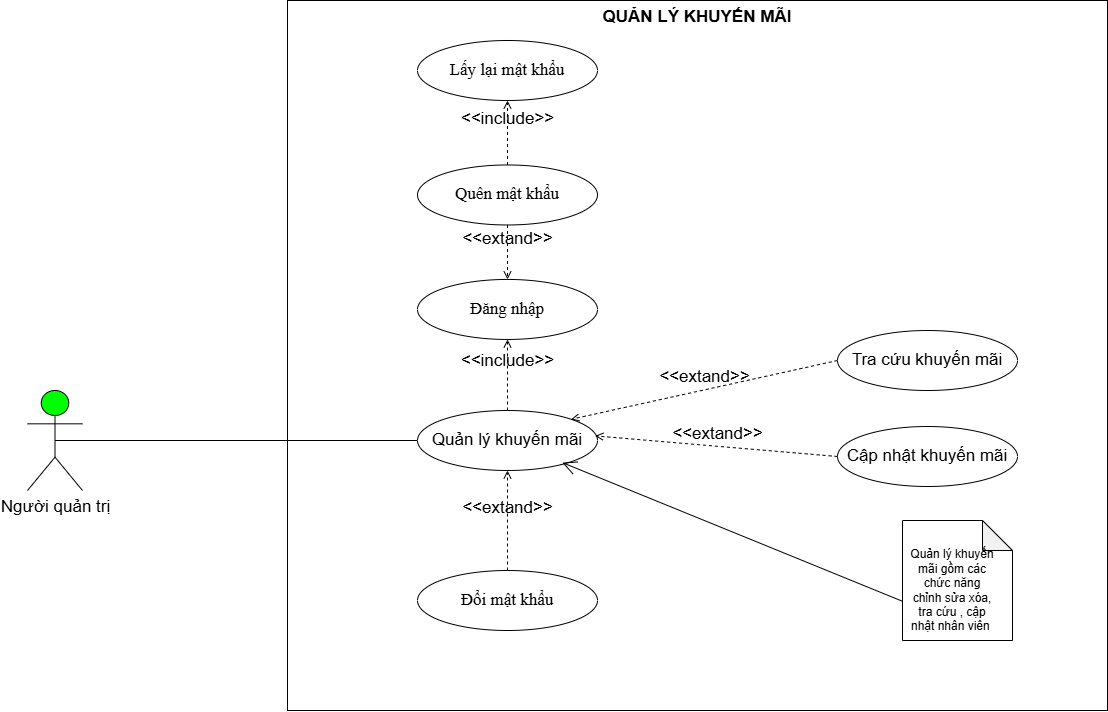

The diagram above was exported from draw.io. Its source (the exported page's mxGraphModel, read from the mxfile embedded in the PNG):
<mxGraphModel dx="1530" dy="-1058" grid="1" gridSize="10" guides="1" tooltips="1" connect="1" arrows="1" fold="1" page="1" pageScale="1" pageWidth="827" pageHeight="1169" math="0" shadow="0">
  <root>
    <mxCell id="0" />
    <mxCell id="1" parent="0" />
    <mxCell id="NqYg2Fk48nRHr9zphMgM-672" parent="1" style="shape=rect;html=1;verticalAlign=top;fontStyle=1;whiteSpace=wrap;align=center;fillColor=light-dark(#FFFFFF,#FFF2E8);movable=0;resizable=0;rotatable=0;deletable=0;editable=0;locked=1;connectable=0;fontSize=17;" value="&lt;span&gt;QUẢN LÝ KHUYẾN MÃI&lt;/span&gt;" vertex="1">
      <mxGeometry height="710" width="820" x="1850" y="2390" as="geometry" />
    </mxCell>
    <mxCell id="NqYg2Fk48nRHr9zphMgM-673" edge="1" parent="1" source="NqYg2Fk48nRHr9zphMgM-674" style="rounded=0;orthogonalLoop=1;jettySize=auto;html=1;entryX=0;entryY=0.5;entryDx=0;entryDy=0;endArrow=none;endFill=0;exitX=0.5;exitY=0.5;exitDx=0;exitDy=0;exitPerimeter=0;fontSize=17;" target="NqYg2Fk48nRHr9zphMgM-675">
      <mxGeometry relative="1" as="geometry">
        <mxPoint x="1480" y="2830" as="sourcePoint" />
        <mxPoint x="1852.5" y="2828.46" as="targetPoint" />
      </mxGeometry>
    </mxCell>
    <mxCell id="NqYg2Fk48nRHr9zphMgM-674" parent="1" style="shape=umlActor;verticalLabelPosition=bottom;verticalAlign=top;outlineConnect=0;fillColor=#00FF00;html=1;fontSize=17;" value="&lt;span&gt;Người quản trị&lt;/span&gt;" vertex="1">
      <mxGeometry height="100" width="55" x="1590" y="2780" as="geometry" />
    </mxCell>
    <mxCell id="NqYg2Fk48nRHr9zphMgM-675" parent="1" style="ellipse;whiteSpace=wrap;html=1;aspect=fixed;fontSize=17;" value="&lt;font&gt;Quản lý khuyến mãi&lt;/font&gt;" vertex="1">
      <mxGeometry height="60" width="180" x="1980" y="2800" as="geometry" />
    </mxCell>
    <mxCell id="NqYg2Fk48nRHr9zphMgM-676" parent="1" style="ellipse;whiteSpace=wrap;html=1;aspect=fixed;fontSize=17;" value="&lt;font&gt;Tra cứu khuyến mãi&lt;/font&gt;" vertex="1">
      <mxGeometry height="60" width="180" x="2400" y="2720" as="geometry" />
    </mxCell>
    <mxCell id="NqYg2Fk48nRHr9zphMgM-677" parent="1" style="ellipse;whiteSpace=wrap;html=1;aspect=fixed;fontSize=17;" value="&lt;font&gt;Cập nhật khuyến mãi&lt;/font&gt;" vertex="1">
      <mxGeometry height="60" width="180" x="2400" y="2816" as="geometry" />
    </mxCell>
    <mxCell id="NqYg2Fk48nRHr9zphMgM-678" parent="1" style="ellipse;whiteSpace=wrap;html=1;aspect=fixed;fontSize=17;" value="&lt;font face=&quot;Times New Roman&quot;&gt;Đổi mật khẩu&lt;/font&gt;" vertex="1">
      <mxGeometry height="60" width="180" x="1980" y="2960" as="geometry" />
    </mxCell>
    <mxCell id="NqYg2Fk48nRHr9zphMgM-679" edge="1" parent="1" source="NqYg2Fk48nRHr9zphMgM-677" style="html=1;verticalAlign=bottom;labelBackgroundColor=none;endArrow=open;endFill=0;dashed=1;rounded=0;entryX=0.987;entryY=0.423;entryDx=0;entryDy=0;entryPerimeter=0;exitX=0;exitY=0.5;exitDx=0;exitDy=0;fontSize=17;" target="NqYg2Fk48nRHr9zphMgM-675" value="&amp;lt;&amp;lt;extand&amp;gt;&amp;gt;">
      <mxGeometry relative="1" width="160" as="geometry">
        <mxPoint x="2340" y="2780" as="sourcePoint" />
        <mxPoint x="2470" y="2780" as="targetPoint" />
      </mxGeometry>
    </mxCell>
    <mxCell id="NqYg2Fk48nRHr9zphMgM-680" edge="1" parent="1" source="NqYg2Fk48nRHr9zphMgM-676" style="html=1;verticalAlign=bottom;labelBackgroundColor=none;endArrow=open;endFill=0;dashed=1;rounded=0;exitX=0;exitY=0.5;exitDx=0;exitDy=0;entryX=1;entryY=0;entryDx=0;entryDy=0;fontSize=17;" target="NqYg2Fk48nRHr9zphMgM-675" value="&amp;lt;&amp;lt;extand&amp;gt;&amp;gt;">
      <mxGeometry relative="1" width="160" as="geometry">
        <mxPoint x="2310" y="2780" as="sourcePoint" />
        <mxPoint x="2470" y="2780" as="targetPoint" />
      </mxGeometry>
    </mxCell>
    <mxCell id="NqYg2Fk48nRHr9zphMgM-681" edge="1" parent="1" source="NqYg2Fk48nRHr9zphMgM-678" style="html=1;verticalAlign=bottom;labelBackgroundColor=none;endArrow=open;endFill=0;dashed=1;rounded=0;exitX=0.5;exitY=0;exitDx=0;exitDy=0;entryX=0.5;entryY=1;entryDx=0;entryDy=0;fontSize=17;" target="NqYg2Fk48nRHr9zphMgM-675" value="&amp;lt;&amp;lt;extand&amp;gt;&amp;gt;">
      <mxGeometry relative="1" width="160" as="geometry">
        <mxPoint x="2310" y="2970" as="sourcePoint" />
        <mxPoint x="2470" y="2970" as="targetPoint" />
      </mxGeometry>
    </mxCell>
    <mxCell id="NqYg2Fk48nRHr9zphMgM-682" edge="1" parent="1" style="html=1;verticalAlign=bottom;labelBackgroundColor=none;endArrow=open;endFill=0;dashed=1;rounded=0;exitX=0.5;exitY=0;exitDx=0;exitDy=0;entryX=0.5;entryY=1;entryDx=0;entryDy=0;fontSize=17;" target="NqYg2Fk48nRHr9zphMgM-683" value="&amp;lt;&amp;lt;include&amp;gt;&amp;gt;">
      <mxGeometry relative="1" width="160" as="geometry">
        <mxPoint x="2070" y="2800" as="sourcePoint" />
        <mxPoint x="1540" y="2638.9700000000003" as="targetPoint" />
      </mxGeometry>
    </mxCell>
    <mxCell id="NqYg2Fk48nRHr9zphMgM-683" parent="1" style="ellipse;whiteSpace=wrap;html=1;aspect=fixed;fontSize=17;" value="&lt;font face=&quot;Times New Roman&quot;&gt;Đăng nhập&lt;/font&gt;" vertex="1">
      <mxGeometry height="60" width="180" x="1980" y="2668.95" as="geometry" />
    </mxCell>
    <mxCell id="NqYg2Fk48nRHr9zphMgM-684" parent="1" style="ellipse;whiteSpace=wrap;html=1;aspect=fixed;fontSize=17;" value="&lt;font face=&quot;Times New Roman&quot;&gt;Quên mật khẩu&lt;/font&gt;" vertex="1">
      <mxGeometry height="60" width="180" x="1980" y="2554.4700000000003" as="geometry" />
    </mxCell>
    <mxCell id="NqYg2Fk48nRHr9zphMgM-685" parent="1" style="ellipse;whiteSpace=wrap;html=1;aspect=fixed;fontSize=17;" value="&lt;font face=&quot;Times New Roman&quot;&gt;Lấy lại mật khẩu&lt;/font&gt;" vertex="1">
      <mxGeometry height="60" width="180" x="1980" y="2430" as="geometry" />
    </mxCell>
    <mxCell id="NqYg2Fk48nRHr9zphMgM-686" edge="1" parent="1" source="NqYg2Fk48nRHr9zphMgM-684" style="html=1;verticalAlign=bottom;labelBackgroundColor=none;endArrow=open;endFill=0;dashed=1;rounded=0;exitX=0.5;exitY=1;exitDx=0;exitDy=0;fontSize=17;" target="NqYg2Fk48nRHr9zphMgM-683" value="&amp;lt;&amp;lt;extand&amp;gt;&amp;gt;">
      <mxGeometry relative="1" width="160" as="geometry">
        <mxPoint x="2180" y="2690" as="sourcePoint" />
        <mxPoint x="2340" y="2690" as="targetPoint" />
      </mxGeometry>
    </mxCell>
    <mxCell id="NqYg2Fk48nRHr9zphMgM-687" edge="1" parent="1" source="NqYg2Fk48nRHr9zphMgM-684" style="html=1;verticalAlign=bottom;labelBackgroundColor=none;endArrow=open;endFill=0;dashed=1;rounded=0;exitX=0.5;exitY=0;exitDx=0;exitDy=0;entryX=0.5;entryY=1;entryDx=0;entryDy=0;fontSize=17;" target="NqYg2Fk48nRHr9zphMgM-685" value="&amp;lt;&amp;lt;include&amp;gt;&amp;gt;">
      <mxGeometry relative="1" width="160" as="geometry">
        <mxPoint x="2180" y="2690" as="sourcePoint" />
        <mxPoint x="2340" y="2690" as="targetPoint" />
      </mxGeometry>
    </mxCell>
    <mxCell id="NqYg2Fk48nRHr9zphMgM-688" parent="1" style="shape=note;whiteSpace=wrap;html=1;backgroundOutline=1;darkOpacity=0.05;" value="" vertex="1">
      <mxGeometry height="120" width="110" x="2465" y="2910" as="geometry" />
    </mxCell>
    <mxCell id="NqYg2Fk48nRHr9zphMgM-689" parent="1" style="text;html=1;whiteSpace=wrap;strokeColor=none;fillColor=none;align=center;verticalAlign=middle;rounded=0;" value="Quản lý khuyến mãi gồm các chức năng chỉnh sửa xóa, tra cứu , cập nhật nhân viên&amp;nbsp;" vertex="1">
      <mxGeometry height="100" width="90" x="2470" y="2930" as="geometry" />
    </mxCell>
    <mxCell id="NqYg2Fk48nRHr9zphMgM-690" edge="1" parent="1" source="NqYg2Fk48nRHr9zphMgM-688" style="endArrow=open;endFill=1;endSize=12;html=1;rounded=0;exitX=-0.006;exitY=0.671;exitDx=0;exitDy=0;entryX=0.805;entryY=0.869;entryDx=0;entryDy=0;entryPerimeter=0;exitPerimeter=0;" target="NqYg2Fk48nRHr9zphMgM-675" value="">
      <mxGeometry relative="1" width="160" as="geometry">
        <mxPoint x="2570" y="2950" as="sourcePoint" />
        <mxPoint x="2365" y="3000" as="targetPoint" />
      </mxGeometry>
    </mxCell>
  </root>
</mxGraphModel>